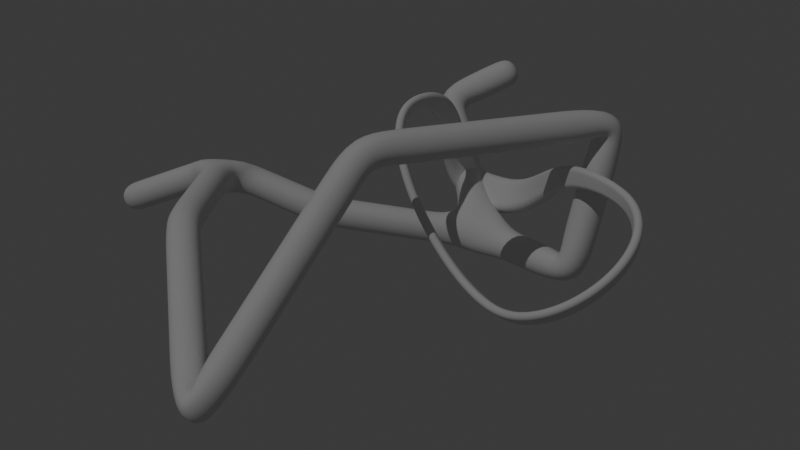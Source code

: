 # Source: main.blend  (saved by Blender 4.4.32; exported with 4.5.12 LTS)
import bpy
from mathutils import Matrix  # noqa: F401  (used for matrix-valued properties, if any)

bpy.ops.wm.read_factory_settings(use_empty=True)
scene = bpy.context.scene
scene.name = 'Scene'

# ---- collections
col_collection = bpy.data.collections.new('Collection'); scene.collection.children.link(col_collection)

# ---- world
world_world = bpy.data.worlds.new('World'); scene.world = world_world
world_world.use_nodes = True; world_world.node_tree.nodes.clear()
_N = world_world.node_tree.nodes; _L = world_world.node_tree.links
n0 = _N.new('ShaderNodeOutputWorld'); n0.name = 'World Output'; n0.location = (300, 300)
n1 = _N.new('ShaderNodeBackground'); n1.name = 'Background'; n1.location = (10, 300)
n1.inputs[0].default_value = (0.05088, 0.05088, 0.05088, 1.0)
_L.new(n1.outputs[0], n0.inputs[0])
n0.is_active_output = True
world_world.color = (0.05088, 0.05088, 0.05088)
world_world.sun_shadow_jitter_overblur = 0.0

# ---- cameras
cam_camera = bpy.data.cameras.new('Camera')

# ---- lights
light_sun = bpy.data.lights.new('Sun', 'SUN')
light_sun.energy = 0.51

# ---- meshes
me_plane = bpy.data.meshes.new('Plane')
me_plane.from_pydata([(-1.0, -1.0, 0.0), (0.03201, 1.199, -0.3445), (1.749, 1.768, -0.2683), (-2.029, -2.296, 0.5354), (-1.823, 1.488, 1.203), (1.381, 2.494, 1.791), (3.01, -4.044, -0.3609), (0.3412, -3.447, 0.8501), (-1.605, 2.605, 1.666), (1.613, -1.349, 2.054), (-3.365, -3.647, -0.3491)], [(1, 0), (2, 1), (0, 3), (1, 4), (5, 2), (9, 5), (7, 6), (3, 7), (4, 8), (6, 9), (3, 10)], [])
_uv = me_plane.uv_layers.new(name='UVMap')
_uv.uv.foreach_set('vector', [])
me_plane.update()
me_plane_001 = bpy.data.meshes.new('Plane.001')
me_plane_001.from_pydata([(-1.0, -1.0, 0.0), (1.0, -1.0, 0.0), (-1.0, 1.0, 0.0), (1.0, 1.0, 0.0)], [], [(0, 1, 3, 2)])
_uv = me_plane_001.uv_layers.new(name='UVMap')
_uv.uv.foreach_set('vector', [0.0, 0.0, 1.0, 0.0, 1.0, 1.0, 0.0, 1.0])
me_plane_001.update()

# ---- curves / text
cu_b_ziercurve = bpy.data.curves.new('BézierCurve', 'CURVE')
cu_b_ziercurve.dimensions = '3D'
_sp = cu_b_ziercurve.splines.new('BEZIER'); _sp.bezier_points.add(3)
_sp.bezier_points.foreach_set('co', [-1.252, 0.9656, -0.4896, -1.0, 0.0, 0.7395, 1.0, 0.0, -0.5217, 0.6095, 1.186, 0.2891])
_sp.bezier_points.foreach_set('handle_left', [-0.6484, 1.334, -0.4896, -1.235, 0.667, 0.7395, 0.05933, -0.1048, -0.8444, 1.602, 1.311, 0.2891])
_sp.bezier_points.foreach_set('handle_right', [-1.855, 0.5972, -0.4896, -0.7654, -0.667, 0.7395, 1.879, 0.09793, -0.2201, -0.3826, 1.061, 0.2891])
for _p, _l, _r in zip(_sp.bezier_points, ['ALIGNED', 'ALIGNED', 'ALIGNED', 'ALIGNED'], ['ALIGNED', 'ALIGNED', 'ALIGNED', 'ALIGNED']): _p.handle_left_type = _l; _p.handle_right_type = _r
_sp.bezier_points.foreach_set('radius', [2.435, 1.0, 1.0, 1.0])
_sp.order_u = 0
_sp.order_v = 0
_sp.use_cyclic_u = True
cu_b_ziercurve.extrude = 0.04
cu_b_ziercurve.bevel_depth = 0.04
cu_b_ziercurve.fill_mode = 'FULL'

# ---- objects
ob_camera = bpy.data.objects.new('Camera', cam_camera)
ob_sun = bpy.data.objects.new('Sun', light_sun)
ob_b_ziercurve = bpy.data.objects.new('BézierCurve', cu_b_ziercurve)
ob_plane = bpy.data.objects.new('Plane', me_plane)
ob_plane_001 = bpy.data.objects.new('Plane.001', me_plane_001)

# ---- transforms, parenting, visibility, modifiers, constraints
ob_camera.location = (13.75, -5.885, 7.43)
ob_camera.rotation_euler = (1.111, 3.127e-08, 1.176)
ob_sun.location = (-4.849, -4.95, 5.197)
ob_sun.rotation_euler = (0.5135, -0.2887, 0.8599)
ob_b_ziercurve.location = (1.516, 0.09915, 0.856)
ob_b_ziercurve.scale = (1.507, 1.507, 1.507)
_m = ob_b_ziercurve.modifiers.new('Subdivision', 'SUBSURF')
_m.levels = 2
ob_plane.location = (0.0, 0.0, 0.0)
_m = ob_plane.modifiers.new('Skin', 'SKIN')
_m.use_smooth_shade = True
_m.use_x_symmetry = False
_m = ob_plane.modifiers.new('Subdivision', 'SUBSURF')
_m.levels = 2
ob_plane_001.location = (-5.266, 3.06, -0.4442)
ob_plane_001.scale = (12.26, 12.26, 12.26)
ob_plane_001.hide_render = True
ob_plane_001.visible_glossy = False
ob_plane_001.visible_transmission = False
ob_plane_001.visible_volume_scatter = False
ob_plane_001.is_shadow_catcher = True
ob_plane_001.cycles.use_motion_blur = False

# ---- collection membership
col_collection.objects.link(ob_camera)
col_collection.objects.link(ob_sun)
col_collection.objects.link(ob_b_ziercurve)
col_collection.objects.link(ob_plane)
col_collection.objects.link(ob_plane_001)

# ---- scene / render settings (as saved in the file)
scene.camera = ob_camera
scene.frame_start = 1; scene.frame_end = 250; scene.frame_set(1)
scene.render.engine = 'CYCLES'
scene.cycles.samples = 128
bpy.context.view_layer.update()
